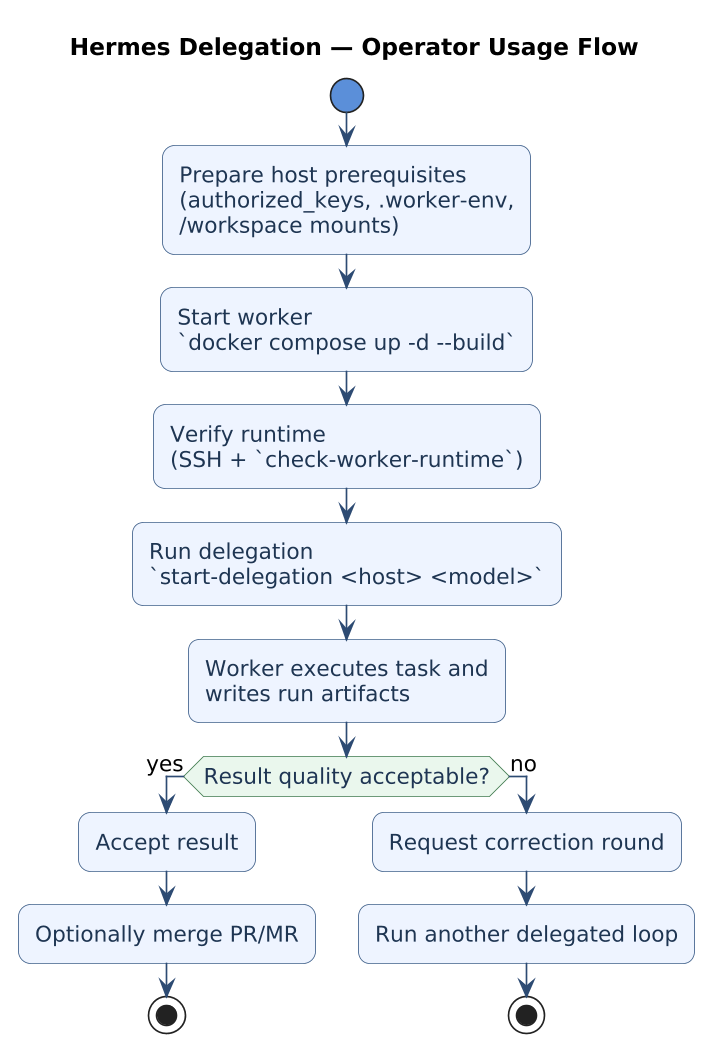

The diagram above was rendered by PlantUML. Its source (embedded in the PNG):
@startuml
' =============================================================
' Hermes Delegation - Operator Usage Flow
' =============================================================
title Hermes Delegation — Operator Usage Flow

skinparam backgroundColor #FFFFFF
skinparam dpi 160
skinparam shadowing false
skinparam defaultFontName Inter
skinparam defaultFontSize 13
skinparam roundcorner 14
skinparam ArrowColor #2D4B73
skinparam ArrowThickness 1
skinparam activity {
  BackgroundColor #EEF4FF
  BorderColor #3E5F8A
  DiamondBackgroundColor #EAF7ED
  DiamondBorderColor #3D7A4D
  StartColor #5B8FD9
  EndColor #5B8FD9
  FontColor #1E3552
}

start

:Prepare host prerequisites
(authorized_keys, .worker-env,
/workspace mounts);

:Start worker
`docker compose up -d --build`;

:Verify runtime
(SSH + `check-worker-runtime`);

:Run delegation
`start-delegation <host> <model>`;

:Worker executes task and
writes run artifacts;

if (Result quality acceptable?) then (yes)
  :Accept result;
  :Optionally merge PR/MR;
  stop
else (no)
  :Request correction round;
  :Run another delegated loop;
  stop
endif

@enduml